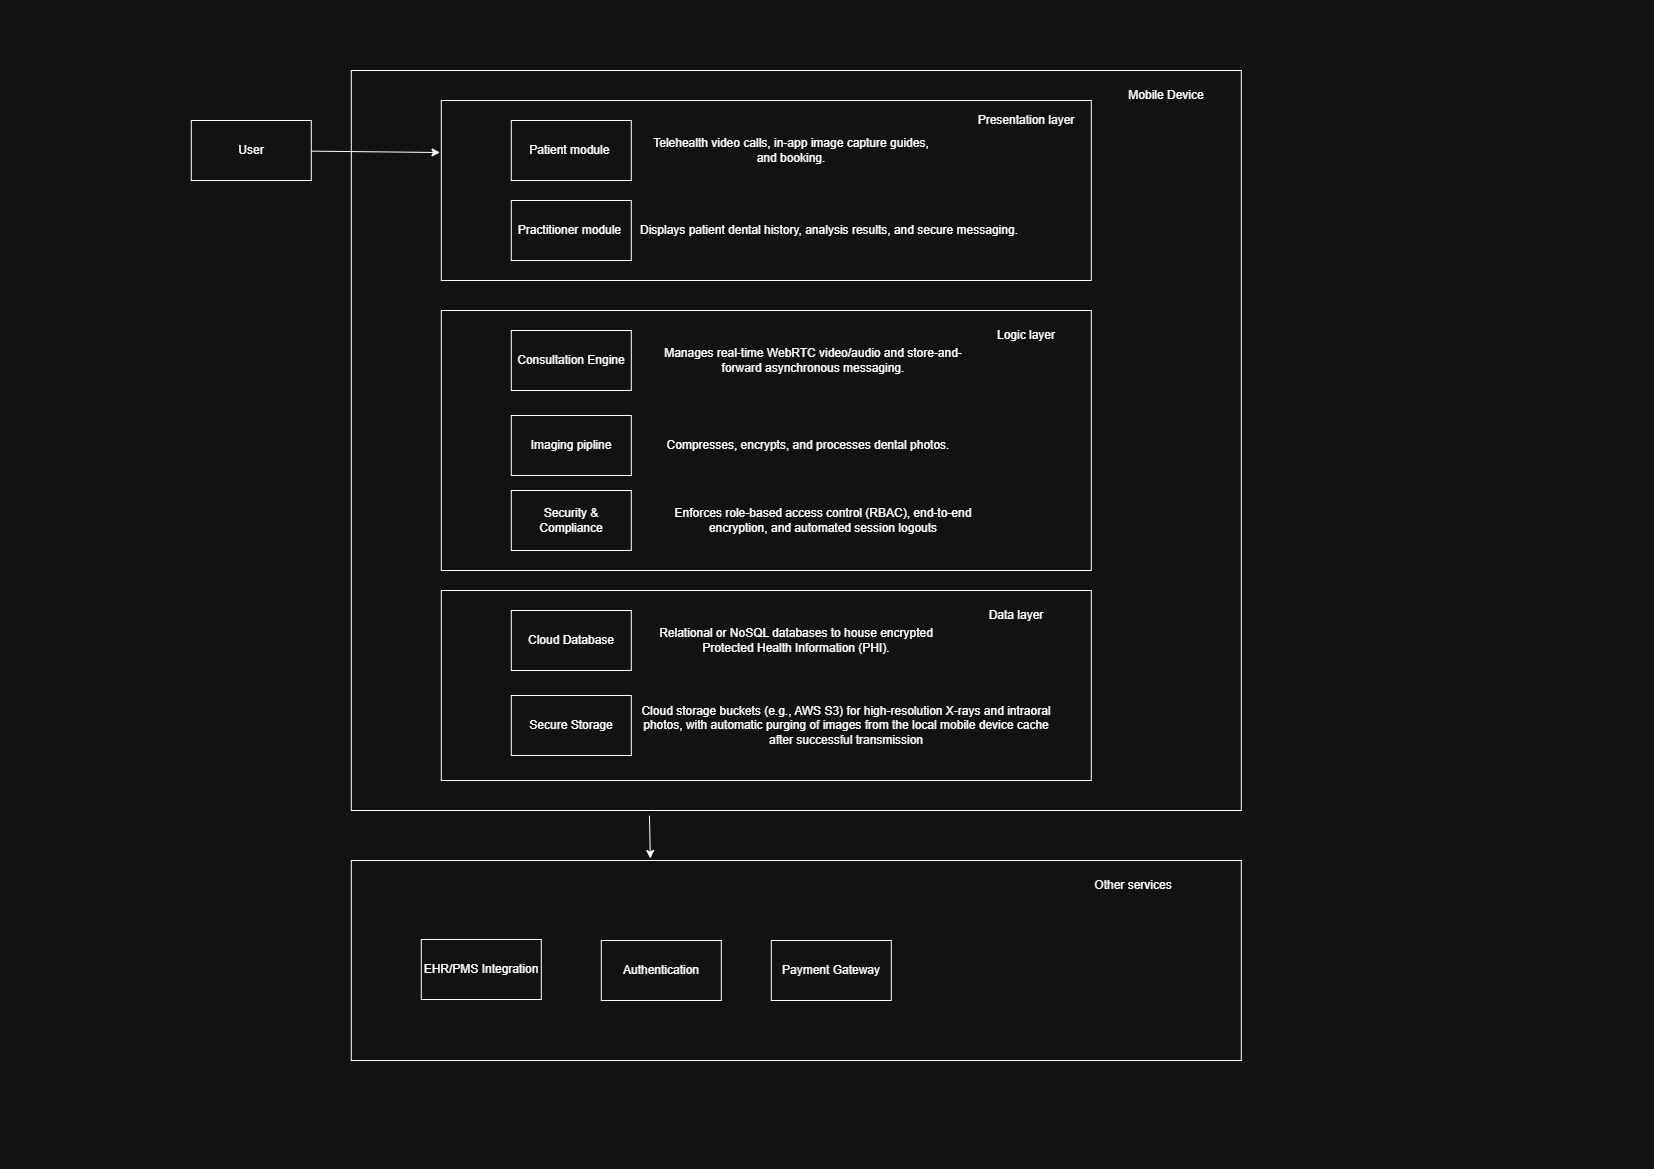

The diagram above was exported from draw.io. Its source (the exported page's mxGraphModel, read from the mxfile embedded in the PNG):
<mxGraphModel dx="2762" dy="1158" grid="1" gridSize="10" guides="1" tooltips="1" connect="1" arrows="1" fold="1" page="1" pageScale="1" pageWidth="827" pageHeight="1169" math="0" shadow="0">
  <root>
    <mxCell id="0" />
    <mxCell id="1" parent="0" />
    <mxCell id="fINdMZofNdisc_Pbj77M-26" parent="1" style="rounded=0;whiteSpace=wrap;html=1;" value="" vertex="1">
      <mxGeometry height="740" width="890" x="-476" y="70" as="geometry" />
    </mxCell>
    <mxCell id="fINdMZofNdisc_Pbj77M-16" parent="1" style="rounded=0;whiteSpace=wrap;html=1;" value="" vertex="1">
      <mxGeometry height="200" width="890" x="-476" y="860" as="geometry" />
    </mxCell>
    <mxCell id="fINdMZofNdisc_Pbj77M-14" parent="1" style="rounded=0;whiteSpace=wrap;html=1;" value="" vertex="1">
      <mxGeometry height="260" width="650" x="-386" y="310" as="geometry" />
    </mxCell>
    <mxCell id="fINdMZofNdisc_Pbj77M-7" parent="1" style="rounded=0;whiteSpace=wrap;html=1;" value="" vertex="1">
      <mxGeometry height="180" width="650" x="-386" y="100" as="geometry" />
    </mxCell>
    <mxCell id="fINdMZofNdisc_Pbj77M-1" parent="1" style="rounded=0;whiteSpace=wrap;html=1;" value="User" vertex="1">
      <mxGeometry height="60" width="120" x="-636" y="120" as="geometry" />
    </mxCell>
    <mxCell id="fINdMZofNdisc_Pbj77M-2" parent="1" style="rounded=0;whiteSpace=wrap;html=1;" value="Patient module&amp;nbsp;" vertex="1">
      <mxGeometry height="60" width="120" x="-316" y="120" as="geometry" />
    </mxCell>
    <mxCell id="fINdMZofNdisc_Pbj77M-3" parent="1" style="rounded=0;whiteSpace=wrap;html=1;" value="Practitioner module&amp;nbsp;" vertex="1">
      <mxGeometry height="60" width="120" x="-316" y="200" as="geometry" />
    </mxCell>
    <mxCell id="fINdMZofNdisc_Pbj77M-4" parent="1" style="rounded=0;whiteSpace=wrap;html=1;" value="Consultation Engine" vertex="1">
      <mxGeometry height="60" width="120" x="-316" y="330" as="geometry" />
    </mxCell>
    <mxCell id="fINdMZofNdisc_Pbj77M-5" parent="1" style="rounded=0;whiteSpace=wrap;html=1;" value="Imaging pipline" vertex="1">
      <mxGeometry height="60" width="120" x="-316" y="415" as="geometry" />
    </mxCell>
    <mxCell id="fINdMZofNdisc_Pbj77M-6" parent="1" style="rounded=0;whiteSpace=wrap;html=1;" value="Security &amp;amp; Compliance" vertex="1">
      <mxGeometry height="60" width="120" x="-316" y="490" as="geometry" />
    </mxCell>
    <mxCell id="fINdMZofNdisc_Pbj77M-12" edge="1" parent="1" source="fINdMZofNdisc_Pbj77M-1" style="endArrow=classic;html=1;rounded=0;entryX=-0.002;entryY=0.289;entryDx=0;entryDy=0;entryPerimeter=0;" target="fINdMZofNdisc_Pbj77M-7" value="">
      <mxGeometry height="50" relative="1" width="50" as="geometry">
        <mxPoint x="-436" y="160" as="sourcePoint" />
        <mxPoint x="-386" y="100" as="targetPoint" />
      </mxGeometry>
    </mxCell>
    <mxCell id="fINdMZofNdisc_Pbj77M-13" parent="1" style="text;html=1;whiteSpace=wrap;strokeColor=none;fillColor=none;align=center;verticalAlign=middle;rounded=0;" value="Presentation layer" vertex="1">
      <mxGeometry height="30" width="130" x="134" y="105" as="geometry" />
    </mxCell>
    <mxCell id="fINdMZofNdisc_Pbj77M-15" parent="1" style="text;html=1;whiteSpace=wrap;strokeColor=none;fillColor=none;align=center;verticalAlign=middle;rounded=0;" value="Logic layer" vertex="1">
      <mxGeometry height="30" width="130" x="134" y="320" as="geometry" />
    </mxCell>
    <mxCell id="fINdMZofNdisc_Pbj77M-17" parent="1" style="text;html=1;whiteSpace=wrap;strokeColor=none;fillColor=none;align=center;verticalAlign=middle;rounded=0;" value="Other services" vertex="1">
      <mxGeometry height="30" width="130" x="241" y="870" as="geometry" />
    </mxCell>
    <mxCell id="fINdMZofNdisc_Pbj77M-18" parent="1" style="rounded=0;whiteSpace=wrap;html=1;" value="Payment Gateway" vertex="1">
      <mxGeometry height="60" width="120" x="-56" y="940" as="geometry" />
    </mxCell>
    <mxCell id="fINdMZofNdisc_Pbj77M-19" parent="1" style="rounded=0;whiteSpace=wrap;html=1;" value="Authentication" vertex="1">
      <mxGeometry height="60" width="120" x="-226" y="940" as="geometry" />
    </mxCell>
    <mxCell id="fINdMZofNdisc_Pbj77M-20" parent="1" style="rounded=0;whiteSpace=wrap;html=1;" value="EHR/PMS Integration" vertex="1">
      <mxGeometry height="60" width="120" x="-406" y="939" as="geometry" />
    </mxCell>
    <mxCell id="fINdMZofNdisc_Pbj77M-21" parent="1" style="rounded=0;whiteSpace=wrap;html=1;" value="" vertex="1">
      <mxGeometry height="190" width="650" x="-386" y="590" as="geometry" />
    </mxCell>
    <mxCell id="fINdMZofNdisc_Pbj77M-22" parent="1" style="text;html=1;whiteSpace=wrap;strokeColor=none;fillColor=none;align=center;verticalAlign=middle;rounded=0;" value="Data layer" vertex="1">
      <mxGeometry height="30" width="130" x="124" y="600" as="geometry" />
    </mxCell>
    <mxCell id="fINdMZofNdisc_Pbj77M-24" parent="1" style="rounded=0;whiteSpace=wrap;html=1;" value="Secure Storage" vertex="1">
      <mxGeometry height="60" width="120" x="-316" y="695" as="geometry" />
    </mxCell>
    <mxCell id="fINdMZofNdisc_Pbj77M-25" parent="1" style="rounded=0;whiteSpace=wrap;html=1;" value="Cloud Database" vertex="1">
      <mxGeometry height="60" width="120" x="-316" y="610" as="geometry" />
    </mxCell>
    <mxCell id="fINdMZofNdisc_Pbj77M-27" parent="1" style="text;html=1;whiteSpace=wrap;strokeColor=none;fillColor=none;align=center;verticalAlign=middle;rounded=0;" value="Mobile Device" vertex="1">
      <mxGeometry height="30" width="130" x="274" y="80" as="geometry" />
    </mxCell>
    <mxCell id="fINdMZofNdisc_Pbj77M-28" edge="1" parent="1" source="fINdMZofNdisc_Pbj77M-26" style="endArrow=classic;html=1;rounded=0;exitX=0.335;exitY=1.007;exitDx=0;exitDy=0;exitPerimeter=0;entryX=0.336;entryY=-0.01;entryDx=0;entryDy=0;entryPerimeter=0;" target="fINdMZofNdisc_Pbj77M-16" value="">
      <mxGeometry height="50" relative="1" width="50" as="geometry">
        <mxPoint x="-536" y="890" as="sourcePoint" />
        <mxPoint x="-486" y="840" as="targetPoint" />
      </mxGeometry>
    </mxCell>
    <mxCell id="fINdMZofNdisc_Pbj77M-29" parent="1" style="text;html=1;whiteSpace=wrap;strokeColor=none;fillColor=none;align=center;verticalAlign=middle;rounded=0;" value="Telehealth video calls, in-app image capture guides, and booking." vertex="1">
      <mxGeometry height="30" width="300" x="-186" y="135" as="geometry" />
    </mxCell>
    <mxCell id="fINdMZofNdisc_Pbj77M-30" parent="1" style="text;html=1;whiteSpace=wrap;strokeColor=none;fillColor=none;align=center;verticalAlign=middle;rounded=0;" value="&lt;font&gt;&lt;span class=&quot;iNqyIf&quot; data-sfc-cp=&quot;&quot; data-sfc-root=&quot;ep&quot; data-sfc-cb=&quot;&quot; data-complete=&quot;true&quot; data-copy-service-computed-style=&quot;font-family: &amp;quot;Google Sans&amp;quot;, Arial, sans-serif; font-size: 16px; font-weight: 400; margin: 0px; text-decoration: none; border-bottom: 0px rgb(230, 232, 240);&quot; style=&quot;font-family: &amp;quot;Google Sans&amp;quot;, Arial, sans-serif; margin: 0px; border-bottom: 0px rgb(230, 232, 240);&quot;&gt;&amp;nbsp;Displays patient dental history, analysis results, and secure messaging.&lt;/span&gt;&amp;nbsp;&lt;/font&gt;" vertex="1">
      <mxGeometry height="30" width="396" x="-196" y="215" as="geometry" />
    </mxCell>
    <mxCell id="fINdMZofNdisc_Pbj77M-31" parent="1" style="text;html=1;whiteSpace=wrap;strokeColor=none;fillColor=none;align=center;verticalAlign=middle;rounded=0;" value="Manages real-time WebRTC video/audio and store-and-forward asynchronous messaging." vertex="1">
      <mxGeometry height="30" width="316" x="-172" y="345" as="geometry" />
    </mxCell>
    <mxCell id="fINdMZofNdisc_Pbj77M-32" parent="1" style="text;html=1;whiteSpace=wrap;strokeColor=none;fillColor=none;align=center;verticalAlign=middle;rounded=0;" value="Compresses, encrypts, and processes dental photos." vertex="1">
      <mxGeometry height="30" width="326" x="-182" y="430" as="geometry" />
    </mxCell>
    <mxCell id="fINdMZofNdisc_Pbj77M-33" parent="1" style="text;html=1;whiteSpace=wrap;strokeColor=none;fillColor=none;align=center;verticalAlign=middle;rounded=0;" value=" Enforces role-based access control (RBAC), end-to-end encryption, and automated session logouts" vertex="1">
      <mxGeometry height="30" width="356" x="-182" y="505" as="geometry" />
    </mxCell>
    <mxCell id="fINdMZofNdisc_Pbj77M-34" parent="1" style="text;html=1;whiteSpace=wrap;strokeColor=none;fillColor=none;align=center;verticalAlign=middle;rounded=0;" value=" Relational or NoSQL databases to house encrypted Protected Health Information (PHI)." vertex="1">
      <mxGeometry height="30" width="316" x="-189" y="625" as="geometry" />
    </mxCell>
    <mxCell id="fINdMZofNdisc_Pbj77M-35" parent="1" style="text;html=1;whiteSpace=wrap;strokeColor=none;fillColor=none;align=center;verticalAlign=middle;rounded=0;" value="Cloud storage buckets (e.g., AWS S3) for high-resolution X-rays and intraoral photos, with automatic purging of images from the local mobile device cache after successful transmission" vertex="1">
      <mxGeometry height="30" width="430" x="-196" y="710" as="geometry" />
    </mxCell>
  </root>
</mxGraphModel>